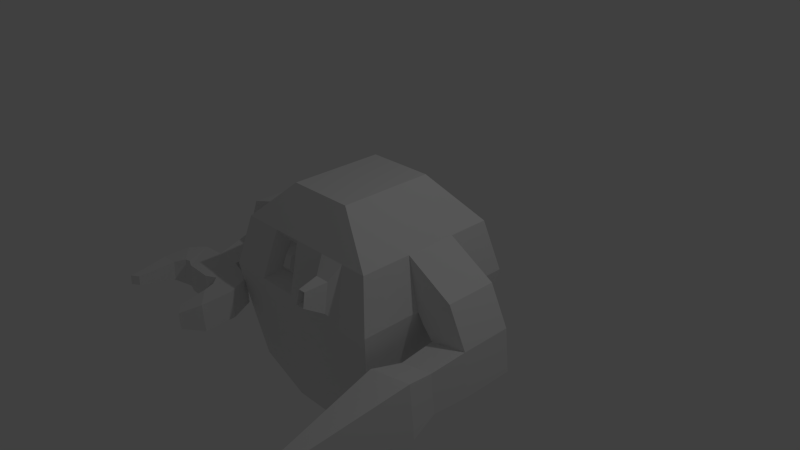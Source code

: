 # Source: Early_Robot.blend  (saved by Blender 2.71.0; exported with 4.5.12 LTS)
import bpy
from mathutils import Matrix  # noqa: F401  (used for matrix-valued properties, if any)

bpy.ops.wm.read_factory_settings(use_empty=True)
scene = bpy.context.scene
scene.name = 'Scene'

# ---- collections
col_collection_1 = bpy.data.collections.new('Collection 1'); scene.collection.children.link(col_collection_1)

# ---- materials (node trees are filled in below, after node groups)
mat_material = bpy.data.materials.new('Material')
mat_material.alpha_threshold = 0.0
mat_material.use_transparent_shadow = False
mat_material.roughness = 0.5
mat_material.line_color = (0.0, 0.0, 0.0, 1.0)

# ---- material node trees

# ---- world
world_world = bpy.data.worlds.new('World'); scene.world = world_world
world_world.color = (0.05088, 0.05088, 0.05088)
world_world.use_sun_shadow = False
world_world.sun_shadow_jitter_overblur = 0.0
world_world.cycles.sampling_method = 'MANUAL'
world_world.cycles.sample_map_resolution = 256

# ---- cameras
cam_camera = bpy.data.cameras.new('Camera')
cam_camera.clip_end = 100.0
cam_camera.lens = 35.0
cam_camera.sensor_width = 32.0
cam_camera.sensor_height = 18.0
cam_camera.ortho_scale = 7.314
cam_camera.dof.focus_distance = 0.0
cam_camera.dof.aperture_fstop = 128.0

# ---- lights
light_lamp = bpy.data.lights.new('Lamp', 'POINT')
light_lamp.transmission_factor = 0.0
light_lamp.cutoff_distance = 30.0
light_lamp.energy = 100.0
light_lamp.shadow_buffer_clip_start = 1.001
light_lamp.shadow_soft_size = 0.1
light_lamp.shadow_maximum_resolution = 0.006
light_lamp.use_absolute_resolution = True
light_lamp.cycles.use_multiple_importance_sampling = False

# ---- meshes
me_cube = bpy.data.meshes.new('Cube')
me_cube.from_pydata([(0.9089, 1.084, 0.4262), (0.9089, -0.9552, 0.4262), (-1.299, -0.9552, 0.4262), (-1.299, 1.084, 0.4262), (0.2774, 0.6623, 1.0), (0.2774, -0.6623, 1.0), (-0.6677, -0.6623, 1.0), (-0.6677, 0.6623, 1.0), (1.074, 1.236, -0.2782), (1.074, -1.108, -0.2782), (-1.464, -1.108, -0.2782), (-1.464, 1.236, -0.2782), (0.9583, 1.129, -1.042), (0.9583, -1.001, -1.042), (-1.349, -1.001, -1.042), (-1.349, 1.129, -1.042), (0.8055, 0.988, -1.661), (0.8055, -0.9338, -1.661), (-1.196, -0.9338, -1.661), (-1.196, 0.988, -1.661), (0.4948, 0.6178, -2.338), (0.4948, -0.6562, -2.338), (-0.8851, -0.6562, -2.338), (-0.8851, 0.6178, -2.338), (0.0965, 0.2501, -2.706), (0.0965, -0.2885, -2.706), (-0.4868, -0.2885, -2.706), (-0.4868, 0.2501, -2.706), (0.9089, 0.4924, 0.4262), (0.9089, -0.2395, 0.4262), (1.074, 0.4962, -0.2782), (1.074, -0.2531, -0.2782), (1.58, 0.4924, 0.03545), (1.58, -0.2395, 0.03545), (1.168, 0.4962, -0.4291), (1.168, -0.2531, -0.4291), (1.836, 0.4924, -0.4979), (1.836, -0.2395, -0.4979), (1.312, 0.4962, -0.5927), (1.312, -0.2531, -0.5927), (1.892, 0.4924, -1.105), (1.892, -0.2395, -1.105), (1.367, 0.4962, -1.199), (1.367, -0.2531, -1.199), (1.819, -0.7747, -0.5329), (1.349, -0.7869, -0.6179), (1.869, -0.7747, -1.077), (1.399, -0.7869, -1.162), (1.894, -1.182, -0.4279), (1.268, -1.198, -0.541), (1.96, -1.182, -1.152), (1.334, -1.198, -1.265), (1.634, -3.513, -0.8429), (-1.464, -0.3667, -0.2782), (-1.299, 0.2964, 0.4262), (-1.299, -0.3761, 0.4262), (-1.464, 0.3628, -0.2782), (-1.618, -0.3667, -0.2426), (-2.041, 0.2964, 0.2022), (-2.041, -0.3761, 0.2022), (-1.618, 0.3628, -0.2426), (-1.768, -0.3667, -0.4154), (-2.297, 0.2964, -0.3828), (-2.297, -0.3761, -0.3828), (-1.768, 0.3628, -0.4154), (-1.787, -0.3667, -1.016), (-2.316, 0.2964, -0.9836), (-2.316, -0.3761, -0.9836), (-1.787, 0.3628, -1.016), (-1.768, -0.3667, -0.4154), (-2.297, -0.3761, -0.3828), (-1.787, -0.3667, -1.016), (-2.316, -0.3761, -0.9836), (-1.853, -0.927, -0.5089), (-2.208, -0.9333, -0.487), (-1.866, -0.927, -0.9126), (-2.221, -0.9333, -0.8907), (-1.849, -1.414, -0.5092), (-2.204, -1.421, -0.4873), (-1.861, -1.414, -0.9129), (-2.216, -1.421, -0.891), (-1.453, -1.022, -0.5252), (-1.461, -1.008, -0.9289), (-1.726, -1.324, -0.5255), (-1.734, -1.31, -0.9292), (-1.292, -1.372, -0.5379), (-1.294, -1.355, -0.9416), (-1.638, -1.43, -0.5382), (-1.639, -1.412, -0.9419), (-1.29, -1.825, -0.5516), (-1.284, -1.809, -0.9553), (-1.595, -1.592, -0.5519), (-1.589, -1.576, -0.9556), (-1.466, -2.071, -0.6487), (-1.463, -2.062, -0.8881), (-1.647, -1.933, -0.6489), (-1.644, -1.924, -0.8882), (-2.504, -0.9747, -0.4747), (-2.515, -0.9846, -0.8784), (-2.307, -1.377, -0.475), (-2.318, -1.386, -0.8787), (-2.668, -1.165, -0.4718), (-2.674, -1.18, -0.8645), (-2.373, -1.398, -0.4721), (-2.379, -1.413, -0.8648), (-2.739, -1.521, -0.5163), (-2.739, -1.534, -0.7963), (-2.498, -1.515, -0.5165), (-2.498, -1.527, -0.7965), (-2.694, -1.837, -0.5487), (-2.694, -1.845, -0.7363), (-2.533, -1.832, -0.5489), (-2.533, -1.84, -0.7364), (-2.663, -2.093, -0.5667), (-2.661, -2.098, -0.6986), (-2.56, -2.026, -0.5668), (-2.558, -2.032, -0.6987), (0.5815, -1.108, -0.2782), (0.1412, -1.108, -0.2782), (-0.3201, -1.108, -0.2782), (-0.8923, -1.108, -0.2782), (0.5323, -0.9552, 0.4262), (0.1614, -0.9552, 0.4262), (-0.3184, -0.9552, 0.4262), (-0.7352, -0.9552, 0.4262), (0.4793, -1.2, -0.162), (0.2369, -1.2, -0.162), (-0.4284, -0.8799, -0.1653), (-0.749, -0.8799, -0.1653), (0.4522, -1.116, 0.2259), (0.248, -1.116, 0.2259), (-0.4275, -0.7944, 0.2292), (-0.661, -0.7944, 0.2292), (0.417, -1.462, -0.004282), (0.2953, -1.462, -0.004282), (0.4034, -1.42, 0.1904), (0.3008, -1.42, 0.1904), (0.383, -1.368, 0.03035), (0.327, -1.368, 0.03035), (0.3768, -1.348, 0.12), (0.3296, -1.348, 0.12), (-0.5078, -0.966, -0.0477), (-0.6441, -0.966, -0.0477), (-0.5074, -0.9296, 0.1201), (-0.6067, -0.9296, 0.1201)], [], [(56, 54, 3, 11), (4, 7, 6, 5), (0, 4, 5, 1, 29, 28), (1, 5, 6, 2, 124, 123, 122, 121), (2, 6, 7, 3, 54, 55), (4, 0, 3, 7), (10, 53, 56, 11, 15, 14), (120, 124, 2, 10), (3, 0, 8, 11), (31, 29, 1, 9), (14, 15, 19, 18), (9, 117, 118, 119, 120, 10, 14, 13), (11, 8, 12, 15), (8, 30, 31, 9, 13, 12), (18, 19, 23, 22), (13, 14, 18, 17), (15, 12, 16, 19), (12, 13, 17, 16), (22, 23, 27, 26), (17, 18, 22, 21), (19, 16, 20, 23), (16, 17, 21, 20), (24, 25, 26, 27), (21, 22, 26, 25), (23, 20, 24, 27), (20, 21, 25, 24), (0, 28, 30, 8), (30, 28, 32, 34), (34, 32, 36, 38), (29, 31, 35, 33), (31, 30, 34, 35), (28, 29, 33, 32), (38, 36, 40, 42), (33, 35, 39, 37), (35, 34, 38, 39), (32, 33, 37, 36), (40, 41, 43, 42), (39, 43, 47, 45), (39, 38, 42, 43), (36, 37, 41, 40), (45, 47, 51, 49), (41, 37, 44, 46), (43, 41, 46, 47), (37, 39, 45, 44), (53, 55, 59, 57), (46, 44, 48, 50), (47, 46, 50, 51), (44, 45, 49, 48), (54, 56, 60, 58), (56, 53, 57, 60), (59, 58, 62, 63), (55, 54, 58, 59), (2, 55, 53, 10), (49, 51, 52), (50, 48, 52), (51, 50, 52), (48, 49, 52), (63, 62, 66, 67), (60, 57, 61, 64), (57, 59, 63, 61), (58, 60, 64, 62), (67, 66, 68, 65), (64, 61, 65, 68), (65, 61, 69, 71), (62, 64, 68, 66), (71, 69, 73, 75), (63, 67, 72, 70), (67, 65, 71, 72), (61, 63, 70, 69), (73, 77, 83, 81), (70, 72, 76, 74), (72, 71, 75, 76), (69, 70, 74, 73), (77, 78, 80, 79), (76, 80, 100, 98), (76, 75, 79, 80), (73, 74, 78, 77), (81, 83, 87, 85), (79, 75, 82, 84), (77, 79, 84, 83), (75, 73, 81, 82), (85, 87, 91, 89), (84, 82, 86, 88), (83, 84, 88, 87), (82, 81, 85, 86), (89, 91, 95, 93), (88, 86, 90, 92), (87, 88, 92, 91), (86, 85, 89, 90), (94, 93, 95, 96), (92, 90, 94, 96), (91, 92, 96, 95), (90, 89, 93, 94), (98, 100, 104, 102), (78, 74, 97, 99), (80, 78, 99, 100), (74, 76, 98, 97), (102, 104, 108, 106), (99, 97, 101, 103), (100, 99, 103, 104), (97, 98, 102, 101), (106, 108, 112, 110), (103, 101, 105, 107), (104, 103, 107, 108), (101, 102, 106, 105), (110, 112, 116, 114), (107, 105, 109, 111), (108, 107, 111, 112), (105, 106, 110, 109), (113, 114, 116, 115), (111, 109, 113, 115), (112, 111, 115, 116), (109, 110, 114, 113), (118, 122, 123, 119), (122, 118, 126, 130), (1, 121, 117, 9), (117, 121, 129, 125), (127, 131, 143, 141), (125, 129, 135, 133), (119, 123, 131, 127), (124, 120, 128, 132), (123, 124, 132, 131), (121, 122, 130, 129), (120, 119, 127, 128), (118, 117, 125, 126), (133, 135, 139, 137), (130, 126, 134, 136), (129, 130, 136, 135), (126, 125, 133, 134), (139, 140, 138, 137), (136, 134, 138, 140), (135, 136, 140, 139), (134, 133, 137, 138), (141, 143, 144, 142), (132, 128, 142, 144), (131, 132, 144, 143), (128, 127, 141, 142)])
_uv = me_cube.uv_layers.new(name='UVMap')
_uv.uv.foreach_set('vector', [0.3611, 0.2851, 0.3681, 0.3615, 0.2851, 0.3615, 0.2689, 0.2851, 0.1842, 0.5636, 0.08443, 0.5636, 0.08444, 0.4237, 0.1842, 0.4237, 0.7483, 0.3615, 0.7039, 0.4516, 0.564, 0.4516, 0.5331, 0.3615, 0.6087, 0.3615, 0.6859, 0.3615, 0.2509, 0.3557, 0.1842, 0.4237, 0.08444, 0.4237, 0.01776, 0.3557, 0.07731, 0.3557, 0.1213, 0.3557, 0.172, 0.3557, 0.2111, 0.3557, 0.5003, 0.3615, 0.4694, 0.4516, 0.3295, 0.4516, 0.2851, 0.3615, 0.3681, 0.3615, 0.4391, 0.3615, 0.1842, 0.5636, 0.2509, 0.6387, 0.01776, 0.6387, 0.08443, 0.5636, 0.5164, 0.2851, 0.4381, 0.2851, 0.3611, 0.2851, 0.2689, 0.2851, 0.2802, 0.2035, 0.5051, 0.2035, 0.06072, 0.2797, 0.07731, 0.3557, 0.01776, 0.3557, 0.0003209, 0.2797, 0.01776, 0.6387, 0.2509, 0.6387, 0.2683, 0.7148, 0.0003112, 0.7148, 0.6072, 0.2851, 0.6087, 0.3615, 0.5331, 0.3615, 0.517, 0.2851, 0.5051, 0.2035, 0.2802, 0.2035, 0.2951, 0.1362, 0.498, 0.1362, 0.2683, 0.2797, 0.2163, 0.2797, 0.1698, 0.2797, 0.1211, 0.2797, 0.06072, 0.2797, 0.0003209, 0.2797, 0.01256, 0.1982, 0.2561, 0.1982, 0.0003112, 0.7148, 0.2683, 0.7148, 0.2561, 0.7962, 0.01255, 0.7962, 0.7644, 0.2851, 0.6863, 0.2851, 0.6072, 0.2851, 0.517, 0.2851, 0.5283, 0.2035, 0.7531, 0.2035, 0.498, 0.1362, 0.2951, 0.1362, 0.3342, 0.0576, 0.4687, 0.0576, 0.2561, 0.1982, 0.01256, 0.1982, 0.02869, 0.1325, 0.24, 0.1325, 0.01255, 0.7962, 0.2561, 0.7962, 0.24, 0.8633, 0.02868, 0.8633, 0.7531, 0.2035, 0.5283, 0.2035, 0.5354, 0.1362, 0.7383, 0.1362, 0.4687, 0.0576, 0.3342, 0.0576, 0.373, 0.0003112, 0.4299, 0.0003112, 0.24, 0.1325, 0.02869, 0.1325, 0.06149, 0.05527, 0.2072, 0.05527, 0.02868, 0.8633, 0.24, 0.8633, 0.2072, 0.9447, 0.06148, 0.9447, 0.7383, 0.1362, 0.5354, 0.1362, 0.5647, 0.0576, 0.6992, 0.0576, 0.9038, 0.5571, 0.9038, 0.6139, 0.8422, 0.6139, 0.8422, 0.5571, 0.2072, 0.05527, 0.06149, 0.05527, 0.1035, 0.0003112, 0.1651, 0.0003125, 0.06148, 0.9447, 0.2072, 0.9447, 0.1651, 0.9997, 0.1035, 0.9997, 0.6992, 0.0576, 0.5647, 0.0576, 0.6035, 0.0003112, 0.6604, 0.0003113, 0.7483, 0.3615, 0.6859, 0.3615, 0.6863, 0.2851, 0.7644, 0.2851, 0.5503, 0.8532, 0.6267, 0.8518, 0.5715, 0.9124, 0.5327, 0.8596, 0.5327, 0.8596, 0.5715, 0.9124, 0.5108, 0.927, 0.5126, 0.8708, 0.7685, 0.6704, 0.7685, 0.594, 0.7745, 0.5762, 0.8281, 0.614, 0.538, 0.6727, 0.6633, 0.6727, 0.6633, 0.7025, 0.538, 0.7025, 0.8416, 0.8872, 0.7643, 0.8872, 0.7643, 0.8052, 0.8416, 0.8052, 0.5126, 0.8708, 0.5108, 0.927, 0.4469, 0.9194, 0.4487, 0.8631, 0.8281, 0.614, 0.7745, 0.5762, 0.7853, 0.5559, 0.8416, 0.553, 0.538, 0.7025, 0.6633, 0.7025, 0.6633, 0.7389, 0.538, 0.7389, 0.8416, 0.8052, 0.7643, 0.8052, 0.7643, 0.7427, 0.8416, 0.7427, 0.4469, 0.9194, 0.3697, 0.9174, 0.3697, 0.8611, 0.4487, 0.8631, 0.538, 0.7389, 0.538, 0.8408, 0.4485, 0.835, 0.4485, 0.7436, 0.538, 0.7389, 0.6633, 0.7389, 0.6633, 0.8408, 0.538, 0.8408, 0.8416, 0.7427, 0.7643, 0.7427, 0.7643, 0.6784, 0.8416, 0.6784, 0.4485, 0.7436, 0.4485, 0.835, 0.3787, 0.8512, 0.3787, 0.7296, 0.7643, 0.6784, 0.7643, 0.7427, 0.7078, 0.7392, 0.7078, 0.6815, 0.3697, 0.8611, 0.3697, 0.9174, 0.3131, 0.9141, 0.3131, 0.8636, 0.8416, 0.553, 0.7853, 0.5559, 0.7844, 0.4994, 0.8348, 0.4968, 0.6206, 0.5006, 0.701, 0.4884, 0.6692, 0.5696, 0.6232, 0.5182, 0.7078, 0.6815, 0.7078, 0.7392, 0.6639, 0.7495, 0.6639, 0.6727, 0.3131, 0.8636, 0.3131, 0.9141, 0.2689, 0.9211, 0.2689, 0.8539, 0.8348, 0.4968, 0.7844, 0.4994, 0.7741, 0.4556, 0.8412, 0.4522, 0.2689, 0.4573, 0.3576, 0.4749, 0.3538, 0.4942, 0.2997, 0.5487, 0.6495, 0.4616, 0.6425, 0.5371, 0.6262, 0.5356, 0.6331, 0.4601, 0.6766, 0.5929, 0.6766, 0.6721, 0.6014, 0.6721, 0.6014, 0.5929, 0.7679, 0.5929, 0.7679, 0.6721, 0.6766, 0.6721, 0.6766, 0.5929, 0.5003, 0.3615, 0.4391, 0.3615, 0.4381, 0.2851, 0.5164, 0.2851, 0.3787, 0.7296, 0.3787, 0.8512, 0.3241, 0.7902, 0.2689, 0.851, 0.269, 0.7292, 0.3241, 0.7902, 0.3787, 0.8512, 0.2689, 0.851, 0.3241, 0.7902, 0.269, 0.7292, 0.3787, 0.7296, 0.3241, 0.7902, 0.6014, 0.5929, 0.6014, 0.6721, 0.5306, 0.6721, 0.5306, 0.5929, 0.6331, 0.4601, 0.6262, 0.5356, 0.6025, 0.5334, 0.6094, 0.4579, 0.6232, 0.5182, 0.6692, 0.5696, 0.6014, 0.5929, 0.6025, 0.5334, 0.2997, 0.5487, 0.3538, 0.4942, 0.3759, 0.5123, 0.3733, 0.5786, 0.5306, 0.5929, 0.4481, 0.5793, 0.4507, 0.5129, 0.5402, 0.5277, 0.6094, 0.4579, 0.6025, 0.5334, 0.5402, 0.5277, 0.5472, 0.4522, 0.5402, 0.5277, 0.6025, 0.5334, 0.6014, 0.5345, 0.5412, 0.5289, 0.3733, 0.5786, 0.3759, 0.5123, 0.4507, 0.5129, 0.4481, 0.5793, 0.5412, 0.5289, 0.6014, 0.5345, 0.5759, 0.557, 0.5597, 0.5521, 0.6014, 0.5929, 0.5306, 0.5929, 0.532, 0.5917, 0.6004, 0.5918, 0.5306, 0.5929, 0.5402, 0.5277, 0.5412, 0.5289, 0.532, 0.5917, 0.6025, 0.5334, 0.6014, 0.5929, 0.6004, 0.5918, 0.6014, 0.5345, 0.8445, 0.3202, 0.8552, 0.2699, 0.8661, 0.2818, 0.8879, 0.3189, 0.6004, 0.5918, 0.532, 0.5917, 0.5593, 0.5675, 0.5733, 0.5714, 0.532, 0.5917, 0.5412, 0.5289, 0.5593, 0.5522, 0.559, 0.5673, 0.6014, 0.5345, 0.6004, 0.5918, 0.5735, 0.5711, 0.5761, 0.5573, 0.7908, 0.9323, 0.7533, 0.9303, 0.7569, 0.8878, 0.7944, 0.8898, 0.7894, 0.0401, 0.8193, 0.08195, 0.8084, 0.08519, 0.767, 0.06238, 0.7894, 0.0401, 0.8197, 0.01797, 0.8497, 0.05982, 0.8193, 0.08195, 0.8445, 0.3202, 0.8078, 0.312, 0.8185, 0.2617, 0.8552, 0.2699, 0.8879, 0.3189, 0.8661, 0.2818, 0.8775, 0.2727, 0.912, 0.2861, 0.8497, 0.05982, 0.8197, 0.01797, 0.8596, 0.0003112, 0.8544, 0.04298, 0.7908, 0.9323, 0.7944, 0.8898, 0.8119, 0.89, 0.807, 0.9323, 0.4336, 0.9285, 0.4332, 0.9711, 0.3898, 0.9703, 0.39, 0.9277, 0.912, 0.2861, 0.8775, 0.2727, 0.8854, 0.2569, 0.922, 0.2394, 0.8544, 0.04298, 0.8596, 0.0003112, 0.8951, 0.02007, 0.8689, 0.04611, 0.807, 0.9323, 0.8119, 0.89, 0.8266, 0.8909, 0.8216, 0.9333, 0.39, 0.9277, 0.3898, 0.9703, 0.3491, 0.9704, 0.3493, 0.9278, 0.922, 0.2394, 0.8854, 0.2569, 0.8867, 0.219, 0.9084, 0.2087, 0.8689, 0.04611, 0.8951, 0.02007, 0.9237, 0.05863, 0.8832, 0.0572, 0.8216, 0.9333, 0.8266, 0.8909, 0.8447, 0.8924, 0.8392, 0.9347, 0.3493, 0.9278, 0.3491, 0.9704, 0.3013, 0.9708, 0.3013, 0.9282, 0.8662, 0.6148, 0.8662, 0.6401, 0.8422, 0.6398, 0.8422, 0.6145, 0.8832, 0.0572, 0.9237, 0.05863, 0.9237, 0.09207, 0.8997, 0.09122, 0.8392, 0.9347, 0.8447, 0.8924, 0.8801, 0.9057, 0.8768, 0.9307, 0.3013, 0.9282, 0.3013, 0.9708, 0.2689, 0.9618, 0.2689, 0.9366, 0.767, 0.06238, 0.8084, 0.08519, 0.8047, 0.09134, 0.7651, 0.08895, 0.8185, 0.2617, 0.8078, 0.312, 0.778, 0.3015, 0.8068, 0.2641, 0.7569, 0.8878, 0.7533, 0.9303, 0.7413, 0.9302, 0.7455, 0.8878, 0.5909, 0.9277, 0.5914, 0.9703, 0.5598, 0.9703, 0.5593, 0.9277, 0.7651, 0.08895, 0.8047, 0.09134, 0.8018, 0.1099, 0.7808, 0.1243, 0.8068, 0.2641, 0.778, 0.3015, 0.7651, 0.2784, 0.8005, 0.2605, 0.7455, 0.8878, 0.7413, 0.9302, 0.734, 0.9296, 0.7383, 0.8883, 0.5593, 0.9277, 0.5598, 0.9703, 0.5332, 0.9701, 0.5328, 0.9286, 0.7808, 0.1243, 0.8018, 0.1099, 0.8169, 0.1403, 0.8028, 0.1499, 0.8005, 0.2605, 0.7651, 0.2784, 0.7651, 0.2398, 0.79, 0.2451, 0.7383, 0.8883, 0.734, 0.9296, 0.7169, 0.9224, 0.7201, 0.893, 0.5328, 0.9286, 0.5332, 0.9701, 0.4949, 0.9647, 0.4948, 0.9351, 0.8028, 0.1499, 0.8169, 0.1403, 0.8258, 0.159, 0.8203, 0.1708, 0.79, 0.2451, 0.7651, 0.2398, 0.7758, 0.2077, 0.7925, 0.2113, 0.7201, 0.893, 0.7169, 0.9224, 0.6841, 0.9139, 0.6862, 0.8942, 0.4948, 0.9351, 0.4949, 0.9647, 0.4614, 0.96, 0.4613, 0.9402, 0.784, 0.1817, 0.7934, 0.1714, 0.8029, 0.1803, 0.7934, 0.1905, 0.7925, 0.2113, 0.7758, 0.2077, 0.784, 0.1817, 0.7934, 0.1905, 0.6862, 0.8942, 0.6841, 0.9139, 0.6639, 0.9088, 0.6655, 0.895, 0.4613, 0.9402, 0.4614, 0.96, 0.4343, 0.9574, 0.4342, 0.9434, 0.1698, 0.2797, 0.172, 0.3557, 0.1213, 0.3557, 0.1211, 0.2797, 0.8422, 0.5564, 0.8422, 0.4543, 0.8599, 0.4721, 0.8605, 0.5194, 0.2509, 0.3557, 0.2111, 0.3557, 0.2163, 0.2797, 0.2683, 0.2797, 0.9093, 0.4522, 0.9087, 0.5557, 0.8905, 0.5187, 0.8906, 0.4708, 0.8173, 0.3596, 0.8129, 0.3952, 0.8052, 0.379, 0.8066, 0.3674, 0.8906, 0.4708, 0.8905, 0.5187, 0.8766, 0.4971, 0.8774, 0.4917, 0.8452, 0.3366, 0.8302, 0.4276, 0.8129, 0.3952, 0.8173, 0.3596, 0.7651, 0.4156, 0.7651, 0.3208, 0.7874, 0.3521, 0.7891, 0.3893, 0.8302, 0.4276, 0.7651, 0.4156, 0.7891, 0.3893, 0.8129, 0.3952, 0.9087, 0.5557, 0.8422, 0.5564, 0.8605, 0.5194, 0.8905, 0.5187, 0.7651, 0.3208, 0.8452, 0.3366, 0.8173, 0.3596, 0.7874, 0.3521, 0.8422, 0.4543, 0.9093, 0.4522, 0.8906, 0.4708, 0.8599, 0.4721, 0.8774, 0.4917, 0.8766, 0.4971, 0.8754, 0.4957, 0.8755, 0.4944, 0.8605, 0.5194, 0.8599, 0.4721, 0.8725, 0.4926, 0.8738, 0.4977, 0.8905, 0.5187, 0.8605, 0.5194, 0.8738, 0.4977, 0.8766, 0.4971, 0.8599, 0.4721, 0.8906, 0.4708, 0.8774, 0.4917, 0.8725, 0.4926, 0.8754, 0.4957, 0.8749, 0.4959, 0.8745, 0.4947, 0.8755, 0.4944, 0.8738, 0.4977, 0.8725, 0.4926, 0.8745, 0.4947, 0.8749, 0.4959, 0.8766, 0.4971, 0.8738, 0.4977, 0.8749, 0.4959, 0.8754, 0.4957, 0.8725, 0.4926, 0.8774, 0.4917, 0.8755, 0.4944, 0.8745, 0.4947, 0.8066, 0.3674, 0.8052, 0.379, 0.7979, 0.3771, 0.7985, 0.3647, 0.7891, 0.3893, 0.7874, 0.3521, 0.7985, 0.3647, 0.7979, 0.3771, 0.8129, 0.3952, 0.7891, 0.3893, 0.7979, 0.3771, 0.8052, 0.379, 0.7874, 0.3521, 0.8173, 0.3596, 0.8066, 0.3674, 0.7985, 0.3647])
me_cube.materials.append(mat_material)
me_cube.use_remesh_preserve_volume = False
me_cube.use_remesh_preserve_attributes = False
me_cube.use_mirror_vertex_groups = False
me_cube.update()

# ---- objects
ob_cube = bpy.data.objects.new('Cube', me_cube)
ob_lamp = bpy.data.objects.new('Lamp', light_lamp)
ob_camera = bpy.data.objects.new('Camera', cam_camera)

# ---- transforms, parenting, visibility, modifiers, constraints
ob_cube.location = (0.0, 0.0, 0.0)
ob_cube.lock_rotations_4d = False
ob_cube.empty_display_type = 'ARROWS'
ob_cube.lineart.crease_threshold = 0.0
ob_lamp.location = (4.076, 1.005, 5.904)
ob_lamp.rotation_euler = (0.6503, 0.05522, 1.866)
ob_lamp.lock_rotations_4d = False
ob_lamp.empty_display_type = 'ARROWS'
ob_lamp.color = (0.0, 0.0, 0.0, 0.0)
ob_lamp.lineart.crease_threshold = 0.0
ob_camera.location = (7.481, -6.508, 5.344)
ob_camera.rotation_euler = (1.109, 0.01082, 0.8149)
ob_camera.lock_rotations_4d = False
ob_camera.empty_display_type = 'ARROWS'
ob_camera.color = (0.0, 0.0, 0.0, 0.0)
ob_camera.display_type = 'WIRE'
ob_camera.lineart.crease_threshold = 0.0

# ---- collection membership
col_collection_1.objects.link(ob_cube)
col_collection_1.objects.link(ob_lamp)
col_collection_1.objects.link(ob_camera)

# ---- scene / render settings (as saved in the file)
scene.camera = ob_camera
scene.frame_start = 1; scene.frame_end = 250; scene.frame_set(1)
scene.render.engine = 'BLENDER_EEVEE_NEXT'
scene.render.resolution_percentage = 50
scene.render.dither_intensity = 0.0
scene.cycles.use_denoising = False
scene.cycles.samples = 10
scene.cycles.sampling_pattern = 'TABULATED_SOBOL'
scene.cycles.light_sampling_threshold = 0.0
scene.cycles.use_adaptive_sampling = False
scene.cycles.use_light_tree = False
scene.cycles.blur_glossy = 0.0
scene.cycles.volume_bounces = 1
scene.cycles.pixel_filter_type = 'GAUSSIAN'
scene.cycles.sample_clamp_indirect = 0.0
scene.view_settings.view_transform = 'Standard'
bpy.context.view_layer.update()
